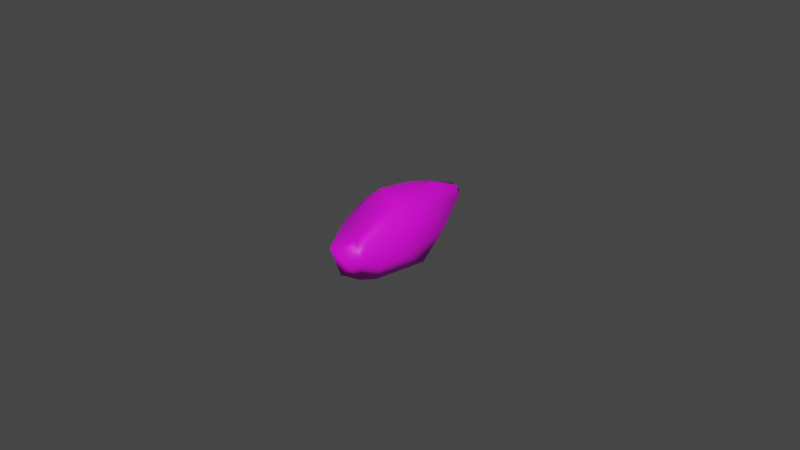 # Source: crystal.blend  (saved by Blender 3.3.6; exported with 4.5.12 LTS)
import bpy
from mathutils import Matrix  # noqa: F401  (used for matrix-valued properties, if any)

bpy.ops.wm.read_factory_settings(use_empty=True)
scene = bpy.context.scene
scene.name = 'Scene'

# ---- collections
col_collection = bpy.data.collections.new('Collection'); scene.collection.children.link(col_collection)

# ---- images (referenced by path relative to the original .blend; pixels are not part of the script)
import os
ASSET_DIR = os.environ.get("B2B_ASSET_DIR", "")  # directory of the original .blend (textures are referenced by path, not embedded)
HERE = os.path.dirname(os.path.abspath(__file__))  # packed textures are extracted next to this script under _unpacked/

def load_image(name, relpath, width, height, colorspace="sRGB"):
    """Load a texture the original file referenced (path relative to the .blend, or extracted next to this script)."""
    p = next((c for c in (os.path.join(HERE, relpath), os.path.join(ASSET_DIR, relpath)) if relpath and os.path.exists(c)), "")
    if p:
        img = bpy.data.images.load(p, check_existing=True)
        img.name = name
    else:  # same state as the original file: an image datablock whose file is absent (Cycles renders it pink)
        img = bpy.data.images.new(name, width, height)
        img.source = "FILE"
        img.filepath = "//" + (relpath or name)
    img.colorspace_settings.name = colorspace
    return img
img_crystal_png = load_image('Crystal.png', 'crystal/textures/Crystal.png', 1024, 1024, 'sRGB')

# ---- materials (node trees are filled in below, after node groups)
mat_lambert1 = bpy.data.materials.new('lambert1')
mat_lambert1.use_transparent_shadow = False
mat_lambert1.diffuse_color = (0.5, 0.5, 0.5, 1.0)
mat_lambert1.roughness = 0.5528

# ---- material node trees
mat_lambert1.use_nodes = True; mat_lambert1.node_tree.nodes.clear()
_N = mat_lambert1.node_tree.nodes; _L = mat_lambert1.node_tree.links
n0 = _N.new('ShaderNodeBsdfPrincipled'); n0.name = 'Principled BSDF'; n0.location = (10, 300)
n0.distribution = 'GGX'
n0.subsurface_method = 'RANDOM_WALK_SKIN'
n0.inputs[2].default_value = 0.5528
n0.inputs[3].default_value = 1.45
n0.inputs[27].default_value = (0.0, 0.0, 0.0, 1.0)
n0.inputs[28].default_value = 1.0
n1 = _N.new('ShaderNodeOutputMaterial'); n1.name = 'Material Output'; n1.location = (300, 300)
n2 = _N.new('ShaderNodeNormalMap'); n2.name = 'Normal Map'; n2.location = (-300, -300)
n2.label = 'Normal/Map'
n3 = _N.new('ShaderNodeTexImage'); n3.name = 'Image Texture'; n3.location = (-280, 275)
n3.image = img_crystal_png
_L.new(n0.outputs[0], n1.inputs[0])
_L.new(n2.outputs[0], n0.inputs[5])
_L.new(n3.outputs[0], n0.inputs[0])
n1.is_active_output = True

# ---- world
world_world = bpy.data.worlds.new('World'); scene.world = world_world
world_world.use_nodes = True; world_world.node_tree.nodes.clear()
_N = world_world.node_tree.nodes; _L = world_world.node_tree.links
n0 = _N.new('ShaderNodeOutputWorld'); n0.name = 'World Output'; n0.location = (300, 300)
n1 = _N.new('ShaderNodeBackground'); n1.name = 'Background'; n1.location = (10, 300)
n1.inputs[0].default_value = (0.05088, 0.05088, 0.05088, 1.0)
_L.new(n1.outputs[0], n0.inputs[0])
n0.is_active_output = True
world_world.color = (0.05088, 0.05088, 0.05088)
world_world.use_sun_shadow = False
world_world.sun_shadow_jitter_overblur = 0.0

# ---- meshes
me_mesh = bpy.data.meshes.new('Mesh')
me_mesh.from_pydata([(0.8245, -0.01312, 0.8787), (0.9841, 0.6319, -0.157), (0.2164, 2.388, 0.06368), (0.2021, 2.303, 0.4322), (0.05627, 0.8291, 0.9301), (-0.07265, 1.347, 0.8426), (-0.009438, 2.358, 0.4666), (-0.1797, 1.384, 0.8373), (0.1747, 2.489, 0.2745), (0.8267, -0.0632, -0.9678), (0.3506, 0.6595, -0.9871), (0.01481, 2.313, -0.1664), (0.189, 1.075, -0.8455), (0.005216, 2.486, 0.1612), (0.04637, 0.3998, -1.009), (-0.08133, 0.4857, -0.9508), (0.9875, -1.231, -0.2484), (0.8327, -2.047, -0.3373), (0.4383, -1.702, -0.9771), (-0.4595, -0.2876, -0.9197), (-0.9051, -0.0589, -0.5815), (0.1862, -2.131, -0.9074), (-0.9715, 0.7046, -0.1267), (-0.1199, 2.37, -0.007106), (-0.9719, 0.5629, 0.3974), (-0.6238, 1.198, 0.5774), (-0.3767, 0.7961, 0.9543), (-0.7867, 0.4753, 0.8295), (-0.9871, -0.6601, 0.6952), (-0.6764, -0.2205, 0.9942), (0.2566, -1.217, 0.9913), (0.6651, -0.7617, 0.9508), (0.2957, -2.402, 0.5255), (0.5888, -2.305, 0.4158), (0.6263, -2.543, 0.002758), (0.2932, -2.539, 0.4146), (-0.9178, -1.584, 0.3243), (-0.4228, -2.682, 0.1296), (0.01373, -2.778, 0.258), (0.04737, -2.766, -0.5267), (0.385, -2.728, -0.1986), (-0.5638, -2.452, -0.2052), (-0.9584, -1.464, -0.08622), (-0.6335, -2.45, -0.02008)], [], [(0, 1, 2, 3), (5, 4, 0, 3), (5, 3, 6, 7), (3, 2, 8), (10, 2, 1, 9), (12, 11, 2, 10), (13, 8, 2, 11), (3, 8, 13, 6), (15, 12, 10, 14), (1, 16, 9), (9, 16, 17, 18), (9, 18, 14, 10), (14, 19, 20, 15), (14, 18, 21, 19), (20, 22, 15), (11, 12, 15, 22, 23), (25, 23, 22, 24), (11, 23, 13), (23, 25, 6, 13), (7, 26, 4, 5), (7, 6, 25, 26), (24, 27, 26, 25), (29, 27, 24, 28), (27, 29, 26), (0, 4, 26, 29), (31, 0, 29, 30), (30, 32, 33, 31), (31, 33, 16, 0), (34, 17, 16, 33), (34, 33, 32, 35), (36, 30, 29, 28), (32, 30, 36, 37), (38, 35, 32, 37), (37, 39, 40, 38), (34, 35, 38, 40), (18, 17, 34, 21), (40, 39, 21, 34), (21, 39, 41, 19), (42, 20, 19, 41), (41, 39, 37, 43), (43, 36, 42, 41), (36, 43, 37), (28, 24, 22, 20), (36, 28, 20, 42), (0, 16, 1)])
me_mesh.polygons.foreach_set('use_smooth', [True] * 45)
_uv = me_mesh.uv_layers.new(name='map1')
_uv.uv.foreach_set('vector', [0.003906, 0.08949, 0.1509, 0.202, 0.06156, 0.4781, 0.008944, 0.4563, 0.6339, 0.8453, 0.7153, 0.8448, 0.8636, 0.9311, 0.4967, 0.9311, 0.3153, 0.2135, 0.4765, 0.2003, 0.4765, 0.2336, 0.3178, 0.2304, 0.1516, 0.003906, 0.2085, 0.003915, 0.1809, 0.02643, 0.1313, 0.003906, 0.3942, 0.1585, 0.1039, 0.1586, 0.003906, 0.03073, 0.757, 0.9411, 0.9707, 0.9289, 0.9956, 0.9692, 0.6907, 0.9646, 0.9238, 0.01863, 0.9507, 0.003906, 0.9556, 0.03923, 0.9238, 0.07431, 0.5537, 0.09483, 0.5901, 0.101, 0.6045, 0.1281, 0.5546, 0.1281, 0.8963, 0.1292, 0.9951, 0.1267, 0.9468, 0.178, 0.8917, 0.1535, 0.4157, 0.5611, 0.6266, 0.376, 0.5772, 0.5778, 0.6231, 0.003906, 0.7496, 0.1687, 0.7419, 0.294, 0.6231, 0.2572, 0.2216, 0.6635, 0.4535, 0.7655, 0.1319, 0.7666, 0.1018, 0.7144, 0.8241, 0.2377, 0.9421, 0.1852, 0.9945, 0.2595, 0.8359, 0.2595, 0.3971, 0.7693, 0.7187, 0.7694, 0.7753, 0.8194, 0.485, 0.8638, 0.3938, 0.003906, 0.3662, 0.1351, 0.2352, 0.00394, 0.3749, 0.4346, 0.2144, 0.5762, 0.116, 0.5852, 0.09287, 0.4013, 0.3748, 0.4021, 0.3578, 0.8636, 0.5444, 0.9624, 0.2624, 0.9653, 0.2477, 0.885, 0.5435, 0.003906, 0.5178, 0.02383, 0.4879, 0.003915, 0.7281, 0.6113, 0.9392, 0.6115, 0.7534, 0.6801, 0.7174, 0.6456, 0.5623, 0.003906, 0.5995, 0.09124, 0.5341, 0.09124, 0.5468, 0.01087, 0.2234, 0.1622, 0.3782, 0.197, 0.1837, 0.2343, 0.1285, 0.1622, 0.4223, 0.5659, 0.4879, 0.5955, 0.4933, 0.6758, 0.4025, 0.6764, 0.8284, 0.7554, 0.9369, 0.7636, 0.9636, 0.8304, 0.7743, 0.8305, 0.1665, 0.3169, 0.263, 0.367, 0.1035, 0.367, 0.8445, 0.2975, 0.7471, 0.4388, 0.6818, 0.4428, 0.616, 0.2976, 0.09581, 0.5785, 0.1909, 0.6443, 0.003937, 0.7758, 0.003906, 0.5704, 0.774, 0.6838, 0.9648, 0.7006, 0.9545, 0.7487, 0.7085, 0.7487, 0.2305, 0.2414, 0.4765, 0.2415, 0.3539, 0.3984, 0.1267, 0.2922, 0.007696, 0.8694, 0.1033, 0.865, 0.2031, 0.9412, 0.003906, 0.9412, 0.4734, 0.003906, 0.4734, 0.07581, 0.4254, 0.08724, 0.4185, 0.06164, 0.2032, 0.5864, 0.3978, 0.5062, 0.3977, 0.7116, 0.3066, 0.6951, 0.5359, 0.6012, 0.712, 0.5259, 0.7123, 0.7363, 0.5288, 0.7314, 0.9236, 0.6228, 0.9817, 0.6383, 0.9954, 0.661, 0.865, 0.661, 0.8401, 0.2679, 0.9621, 0.263, 0.9555, 0.3338, 0.8666, 0.3327, 0.9024, 0.4295, 0.9821, 0.4282, 0.9912, 0.4876, 0.9024, 0.4843, 0.8134, 0.3513, 0.9378, 0.3487, 0.9961, 0.4246, 0.8319, 0.4245, 0.8899, 0.03329, 0.9285, 0.09295, 0.8437, 0.1681, 0.8437, 0.003906, 0.6191, 0.263, 0.5919, 0.373, 0.4808, 0.347, 0.4807, 0.003906, 0.1366, 0.7702, 0.3607, 0.7715, 0.347, 0.8613, 0.003906, 0.8615, 0.8351, 0.8341, 0.9323, 0.8938, 0.8102, 0.8938, 0.8063, 0.8417, 0.6317, 0.4499, 0.778, 0.4408, 0.778, 0.5055, 0.6195, 0.477, 0.399, 0.003906, 0.4317, 0.1469, 0.3989, 0.1875, 0.7832, 0.3952, 0.9306, 0.514, 0.9166, 0.5944, 0.7832, 0.6078, 0.6896, 0.003906, 0.8394, 0.01278, 0.8394, 0.2254, 0.68, 0.06781, 0.3758, 0.3804, 0.6266, 0.376, 0.4157, 0.5611])
me_mesh.materials.append(mat_lambert1)
me_mesh.update()
me_mesh.normals_split_custom_set([tuple(v) for v in zip(*[iter([0.7587, 0.08559, 0.6458, 0.9399, 0.3193, -0.1211, 0.9062, 0.4222, -0.02121, 0.8291, 0.351, 0.4352, 0.3123, 0.2636, 0.9127, 0.2188, 0.1474, 0.9646, 0.7587, 0.08559, 0.6458, 0.8291, 0.351, 0.4352, 0.3123, 0.2636, 0.9127, 0.8291, 0.351, 0.4352, -0.6338, 0.5421, 0.5517, -0.3922, 0.3563, 0.8481, 0.8291, 0.351, 0.4352, 0.9062, 0.4222, -0.02121, 0.3586, 0.9155, 0.1826, 0.5594, 0.3309, -0.76, 0.9062, 0.4222, -0.02121, 0.9399, 0.3193, -0.1211, 0.6479, 0.1151, -0.753, -0.3831, 0.4198, -0.8228, -0.4197, 0.4205, -0.8044, 0.9062, 0.4222, -0.02121, 0.5594, 0.3309, -0.76, -0.7399, 0.6546, 0.1551, 0.3586, 0.9155, 0.1826, 0.9062, 0.4222, -0.02121, -0.4197, 0.4205, -0.8044, 0.8291, 0.351, 0.4352, 0.3586, 0.9155, 0.1826, -0.7399, 0.6546, 0.1551, -0.6338, 0.5421, 0.5517, -0.5417, 0.3259, -0.7748, -0.3831, 0.4198, -0.8228, 0.5594, 0.3309, -0.76, -0.08947, 0.03575, -0.9953, 0.9399, 0.3193, -0.1211, 0.9859, -0.1471, -0.0792, 0.6479, 0.1151, -0.753, 0.6479, 0.1151, -0.753, 0.9859, -0.1471, -0.0792, 0.888, -0.3249, -0.3255, 0.3589, -0.1704, -0.9177, 0.6479, 0.1151, -0.753, 0.3589, -0.1704, -0.9177, -0.08947, 0.03575, -0.9953, 0.5594, 0.3309, -0.76, -0.08947, 0.03575, -0.9953, -0.4474, -0.1073, -0.8878, -0.8859, -0.01664, -0.4636, -0.5417, 0.3259, -0.7748, -0.08947, 0.03575, -0.9953, 0.3589, -0.1704, -0.9177, -0.3039, -0.3202, -0.8973, -0.4474, -0.1073, -0.8878, -0.8859, -0.01664, -0.4636, -0.877, 0.3053, -0.3711, -0.5417, 0.3259, -0.7748, -0.4197, 0.4205, -0.8044, -0.3831, 0.4198, -0.8228, -0.5417, 0.3259, -0.7748, -0.877, 0.3053, -0.3711, -0.7361, 0.4394, -0.515, -0.8251, 0.4381, 0.3567, -0.7361, 0.4394, -0.515, -0.877, 0.3053, -0.3711, -0.9698, 0.1894, 0.1536, -0.4197, 0.4205, -0.8044, -0.7361, 0.4394, -0.515, -0.7399, 0.6546, 0.1551, -0.7361, 0.4394, -0.515, -0.8251, 0.4381, 0.3567, -0.6338, 0.5421, 0.5517, -0.7399, 0.6546, 0.1551, -0.3922, 0.3563, 0.8481, -0.1793, 0.1449, 0.9731, 0.2188, 0.1474, 0.9646, 0.3123, 0.2636, 0.9127, -0.3922, 0.3563, 0.8481, -0.6338, 0.5421, 0.5517, -0.8251, 0.4381, 0.3567, -0.1793, 0.1449, 0.9731, -0.9698, 0.1894, 0.1536, -0.74, 0.1986, 0.6426, -0.1793, 0.1449, 0.9731, -0.8251, 0.4381, 0.3567, -0.3109, -0.08871, 0.9463, -0.74, 0.1986, 0.6426, -0.9698, 0.1894, 0.1536, -0.8185, -0.2082, 0.5355, -0.74, 0.1986, 0.6426, -0.3109, -0.08871, 0.9463, -0.1793, 0.1449, 0.9731, 0.7587, 0.08559, 0.6458, 0.2188, 0.1474, 0.9646, -0.1793, 0.1449, 0.9731, -0.3109, -0.08871, 0.9463, 0.6763, -0.1, 0.7298, 0.7587, 0.08559, 0.6458, -0.3109, -0.08871, 0.9463, -0.08012, -0.2514, 0.9646, -0.08012, -0.2514, 0.9646, -0.1682, -0.3788, 0.9101, 0.8127, -0.2756, 0.5133, 0.6763, -0.1, 0.7298, 0.6763, -0.1, 0.7298, 0.8127, -0.2756, 0.5133, 0.9859, -0.1471, -0.0792, 0.7587, 0.08559, 0.6458, 0.8481, -0.5261, -0.06297, 0.888, -0.3249, -0.3255, 0.9859, -0.1471, -0.0792, 0.8127, -0.2756, 0.5133, 0.8481, -0.5261, -0.06297, 0.8127, -0.2756, 0.5133, -0.1682, -0.3788, 0.9101, 0.257, -0.7311, 0.632, -0.7265, -0.2939, 0.6212, -0.08012, -0.2514, 0.9646, -0.3109, -0.08871, 0.9463, -0.8185, -0.2082, 0.5355, -0.1682, -0.3788, 0.9101, -0.08012, -0.2514, 0.9646, -0.7265, -0.2939, 0.6212, -0.4238, -0.5545, 0.7162, 0.01559, -0.9429, 0.3326, 0.257, -0.7311, 0.632, -0.1682, -0.3788, 0.9101, -0.4238, -0.5545, 0.7162, -0.4238, -0.5545, 0.7162, -0.376, -0.5096, -0.7739, 0.5098, -0.8118, -0.2848, 0.01559, -0.9429, 0.3326, 0.8481, -0.5261, -0.06297, 0.257, -0.7311, 0.632, 0.01559, -0.9429, 0.3326, 0.5098, -0.8118, -0.2848, 0.3589, -0.1704, -0.9177, 0.888, -0.3249, -0.3255, 0.8481, -0.5261, -0.06297, -0.3039, -0.3202, -0.8973, 0.5098, -0.8118, -0.2848, -0.376, -0.5096, -0.7739, -0.3039, -0.3202, -0.8973, 0.8481, -0.5261, -0.06297, -0.3039, -0.3202, -0.8973, -0.376, -0.5096, -0.7739, -0.6816, -0.3205, -0.6578, -0.4474, -0.1073, -0.8878, -0.8927, -0.1501, -0.4249, -0.8859, -0.01664, -0.4636, -0.4474, -0.1073, -0.8878, -0.6816, -0.3205, -0.6578, -0.6816, -0.3205, -0.6578, -0.376, -0.5096, -0.7739, -0.4238, -0.5545, 0.7162, -0.8648, -0.5013, -0.03075, -0.8648, -0.5013, -0.03075, -0.7265, -0.2939, 0.6212, -0.8927, -0.1501, -0.4249, -0.6816, -0.3205, -0.6578, -0.7265, -0.2939, 0.6212, -0.8648, -0.5013, -0.03075, -0.4238, -0.5545, 0.7162, -0.8185, -0.2082, 0.5355, -0.9698, 0.1894, 0.1536, -0.877, 0.3053, -0.3711, -0.8859, -0.01664, -0.4636, -0.7265, -0.2939, 0.6212, -0.8185, -0.2082, 0.5355, -0.8859, -0.01664, -0.4636, -0.8927, -0.1501, -0.4249, 0.7587, 0.08559, 0.6458, 0.9859, -0.1471, -0.0792, 0.9399, 0.3193, -0.1211])] * 3)])

# ---- objects
ob_ctystal_l = bpy.data.objects.new('Ctystal_L', me_mesh)

# ---- transforms, parenting, visibility, modifiers, constraints
ob_ctystal_l.location = (0.0, 0.0, 0.0)
ob_ctystal_l.scale = (0.01, 0.01, 0.01)
ob_ctystal_l.color = (0.8, 0.8, 0.8, 1.0)

# ---- collection membership
col_collection.objects.link(ob_ctystal_l)

# ---- scene / render settings (as saved in the file)
scene.frame_start = 1; scene.frame_end = 250; scene.frame_set(1)
scene.render.engine = 'BLENDER_EEVEE_NEXT'
scene.cycles.sampling_pattern = 'TABULATED_SOBOL'
scene.cycles.use_light_tree = False
scene.view_settings.view_transform = 'Filmic'
bpy.context.view_layer.update()

# ---- added for rendering (the .blend has no active camera and no usable light): camera, sun
cam_auto = bpy.data.cameras.new('AutoCamera')
cam_auto.lens = 50.0
cam_auto.sensor_width = 36.0
cam_auto.clip_end = 1000.0
ob_auto_camera = bpy.data.objects.new('AutoCamera', cam_auto)
scene.collection.objects.link(ob_auto_camera)
ob_auto_camera.location = (0.185047, -0.2235, 0.14796)
ob_auto_camera.rotation_euler = (1.09748, -7.21219e-08, 0.694738)
scene.camera = ob_auto_camera
light_auto_sun = bpy.data.lights.new('AutoSun', 'SUN')
light_auto_sun.energy = 3.0
light_auto_sun.angle = 0.0523599
ob_auto_sun = bpy.data.objects.new('AutoSun', light_auto_sun)
scene.collection.objects.link(ob_auto_sun)
ob_auto_sun.rotation_euler = (0.872665, 0.174533, 0.523599)
bpy.context.view_layer.update()

